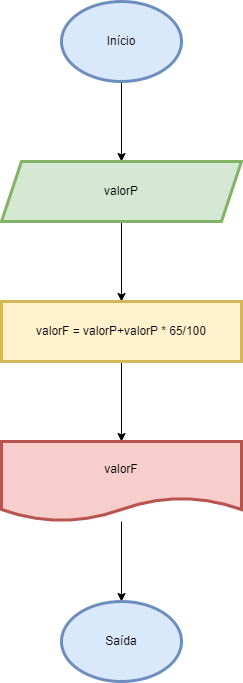

The diagram above was exported from draw.io. Its source (the exported page's mxGraphModel, read from the mxfile embedded in the PNG):
<mxGraphModel dx="794" dy="470" grid="1" gridSize="10" guides="1" tooltips="1" connect="1" arrows="1" fold="1" page="1" pageScale="1" pageWidth="827" pageHeight="1169" math="0" shadow="0">
  <root>
    <mxCell id="0" />
    <mxCell id="1" parent="0" />
    <mxCell id="6ofCUBPNAPpkk0KSknVu-4" value="" style="edgeStyle=orthogonalEdgeStyle;rounded=0;orthogonalLoop=1;jettySize=auto;html=1;" edge="1" parent="1" source="6ofCUBPNAPpkk0KSknVu-2" target="6ofCUBPNAPpkk0KSknVu-3">
      <mxGeometry relative="1" as="geometry" />
    </mxCell>
    <mxCell id="6ofCUBPNAPpkk0KSknVu-2" value="Início" style="ellipse;whiteSpace=wrap;html=1;fillColor=#dae8fc;strokeColor=#6c8ebf;strokeWidth=3;perimeterSpacing=0;" vertex="1" parent="1">
      <mxGeometry x="340" y="40" width="120" height="80" as="geometry" />
    </mxCell>
    <mxCell id="6ofCUBPNAPpkk0KSknVu-6" value="" style="edgeStyle=orthogonalEdgeStyle;rounded=0;orthogonalLoop=1;jettySize=auto;html=1;" edge="1" parent="1" source="6ofCUBPNAPpkk0KSknVu-3" target="6ofCUBPNAPpkk0KSknVu-5">
      <mxGeometry relative="1" as="geometry" />
    </mxCell>
    <mxCell id="6ofCUBPNAPpkk0KSknVu-3" value="valorP" style="shape=parallelogram;perimeter=parallelogramPerimeter;whiteSpace=wrap;html=1;fixedSize=1;fillColor=#d5e8d4;strokeColor=#82b366;strokeWidth=3;" vertex="1" parent="1">
      <mxGeometry x="280" y="200" width="240" height="60" as="geometry" />
    </mxCell>
    <mxCell id="6ofCUBPNAPpkk0KSknVu-8" value="" style="edgeStyle=orthogonalEdgeStyle;rounded=0;orthogonalLoop=1;jettySize=auto;html=1;" edge="1" parent="1" source="6ofCUBPNAPpkk0KSknVu-5" target="6ofCUBPNAPpkk0KSknVu-7">
      <mxGeometry relative="1" as="geometry" />
    </mxCell>
    <mxCell id="6ofCUBPNAPpkk0KSknVu-5" value="valorF = valorP+valorP * 65/100" style="whiteSpace=wrap;html=1;fillColor=#fff2cc;strokeColor=#d6b656;strokeWidth=3;" vertex="1" parent="1">
      <mxGeometry x="280" y="340" width="240" height="60" as="geometry" />
    </mxCell>
    <mxCell id="6ofCUBPNAPpkk0KSknVu-10" value="" style="edgeStyle=orthogonalEdgeStyle;rounded=0;orthogonalLoop=1;jettySize=auto;html=1;" edge="1" parent="1" source="6ofCUBPNAPpkk0KSknVu-7" target="6ofCUBPNAPpkk0KSknVu-9">
      <mxGeometry relative="1" as="geometry" />
    </mxCell>
    <mxCell id="6ofCUBPNAPpkk0KSknVu-7" value="valorF" style="shape=document;whiteSpace=wrap;html=1;boundedLbl=1;fillColor=#f8cecc;strokeColor=#b85450;strokeWidth=3;" vertex="1" parent="1">
      <mxGeometry x="280" y="480" width="240" height="80" as="geometry" />
    </mxCell>
    <mxCell id="6ofCUBPNAPpkk0KSknVu-9" value="Saída" style="ellipse;whiteSpace=wrap;html=1;fillColor=#dae8fc;strokeColor=#6c8ebf;strokeWidth=3;" vertex="1" parent="1">
      <mxGeometry x="340" y="640" width="120" height="80" as="geometry" />
    </mxCell>
  </root>
</mxGraphModel>